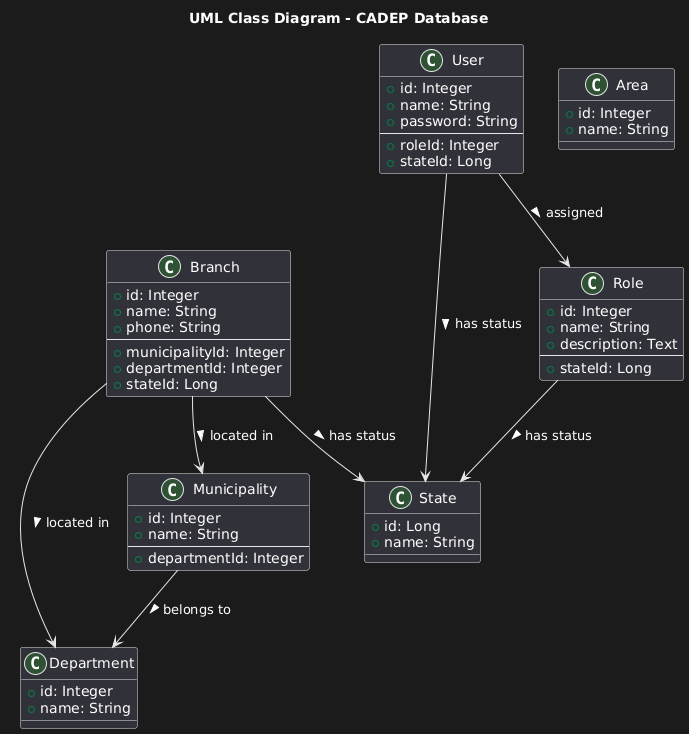

The diagram above was rendered by PlantUML. Its source (embedded in the PNG):
@startuml
title UML Class Diagram - CADEP Database

class Department {
  +id: Integer
  +name: String
}

class Municipality {
  +id: Integer
  +name: String
  --
  +departmentId: Integer
}

class State {
  +id: Long
  +name: String
}

class Role {
  +id: Integer
  +name: String
  +description: Text
  --
  +stateId: Long
}

class User {
  +id: Integer
  +name: String
  +password: String
  --
  +roleId: Integer
  +stateId: Long
}

class Branch {
  +id: Integer
  +name: String
  +phone: String
  --
  +municipalityId: Integer
  +departmentId: Integer
  +stateId: Long
}

class Area {
  +id: Integer
  +name: String
}

'--- Associations (foreign key relationships)

Municipality --> Department : belongs to >
Branch --> Municipality : located in >
Branch --> Department : located in >
Branch --> State : has status >
Role --> State : has status >
User --> Role : assigned >
User --> State : has status >
@enduml